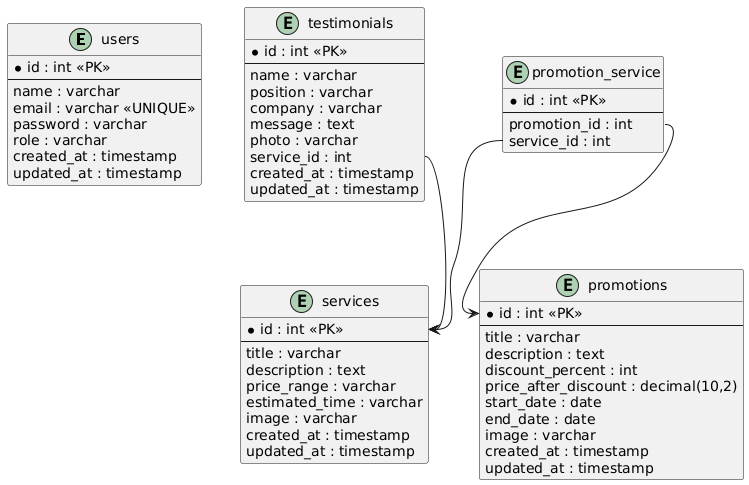

The diagram above was rendered by PlantUML. Its source (embedded in the PNG):
@startuml
entity users {
  *id : int <<PK>>
  --
  name : varchar
  email : varchar <<UNIQUE>>
  password : varchar
  role : varchar
  created_at : timestamp
  updated_at : timestamp
}

entity services {
  *id : int <<PK>>
  --
  title : varchar
  description : text
  price_range : varchar
  estimated_time : varchar
  image : varchar
  created_at : timestamp
  updated_at : timestamp
}

entity promotions {
  *id : int <<PK>>
  --
  title : varchar
  description : text
  discount_percent : int
  price_after_discount : decimal(10,2)
  start_date : date
  end_date : date
  image : varchar
  created_at : timestamp
  updated_at : timestamp
}

entity promotion_service {
  *id : int <<PK>>
  --
  promotion_id : int
  service_id : int
}

entity testimonials {
  *id : int <<PK>>
  --
  name : varchar
  position : varchar
  company : varchar
  message : text
  photo : varchar
  service_id : int
  created_at : timestamp
  updated_at : timestamp
}

' Relasi
promotion_service::promotion_id --> promotions::id
promotion_service::service_id --> services::id
testimonials::service_id --> services::id
@enduml